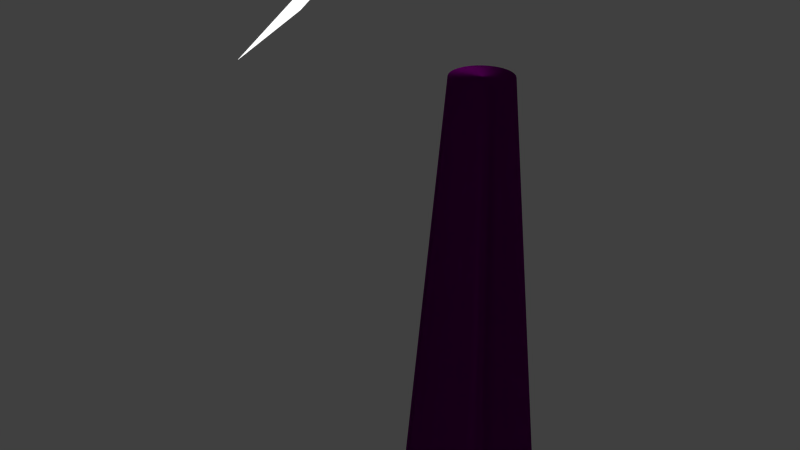 # Source: fs-baumstamm.blend  (saved by Blender 2.72.0; exported with 4.5.12 LTS)
import bpy
from mathutils import Matrix  # noqa: F401  (used for matrix-valued properties, if any)

bpy.ops.wm.read_factory_settings(use_empty=True)
scene = bpy.context.scene
scene.name = 'Scene'

# ---- collections
col_collection_1 = bpy.data.collections.new('Collection 1'); scene.collection.children.link(col_collection_1)

# ---- images (referenced by path relative to the original .blend; pixels are not part of the script)
import os
ASSET_DIR = os.environ.get("B2B_ASSET_DIR", "")  # directory of the original .blend (textures are referenced by path, not embedded)
HERE = os.path.dirname(os.path.abspath(__file__))  # packed textures are extracted next to this script under _unpacked/

def load_image(name, relpath, width, height, colorspace="sRGB"):
    """Load a texture the original file referenced (path relative to the .blend, or extracted next to this script)."""
    p = next((c for c in (os.path.join(HERE, relpath), os.path.join(ASSET_DIR, relpath)) if relpath and os.path.exists(c)), "")
    if p:
        img = bpy.data.images.load(p, check_existing=True)
        img.name = name
    else:  # same state as the original file: an image datablock whose file is absent (Cycles renders it pink)
        img = bpy.data.images.new(name, width, height)
        img.source = "FILE"
        img.filepath = "//" + (relpath or name)
    img.colorspace_settings.name = colorspace
    return img
img_fs_holz__3__jpg = load_image('fs-holz (3).jpg', 'fs-holz (3).jpg', 1024, 1024, 'sRGB')

# ---- materials (node trees are filled in below, after node groups)
mat_material_003 = bpy.data.materials.new('Material.003')
mat_material_003.alpha_threshold = 0.0
mat_material_003.roughness = 0.5
mat_material_002 = bpy.data.materials.new('Material.002')
mat_material_002.alpha_threshold = 0.0
mat_material_002.roughness = 0.5

# ---- material node trees
mat_material_003.use_nodes = True; mat_material_003.node_tree.nodes.clear()
_N = mat_material_003.node_tree.nodes; _L = mat_material_003.node_tree.links
n0 = _N.new('ShaderNodeOutputMaterial'); n0.name = 'Material Output'; n0.location = (300, 300)
n1 = _N.new('ShaderNodeEmission'); n1.name = 'Emission'; n1.location = (110, 300)
n1.inputs[0].default_value = (0.8, 0.8, 0.8, 1.0)
n1.inputs[1].default_value = 1.5
_L.new(n1.outputs[0], n0.inputs[0])
n0.is_active_output = True
mat_material_002.use_nodes = True; mat_material_002.node_tree.nodes.clear()
_N = mat_material_002.node_tree.nodes; _L = mat_material_002.node_tree.links
n0 = _N.new('ShaderNodeOutputMaterial'); n0.name = 'Material Output'; n0.location = (300, 300)
n1 = _N.new('ShaderNodeBsdfDiffuse'); n1.name = 'Diffuse BSDF'; n1.location = (10, 300)
n2 = _N.new('ShaderNodeTexImage'); n2.name = 'Image Texture'; n2.location = (-180, 300)
n2.width = 140
n2.image = img_fs_holz__3__jpg
n3 = _N.new('ShaderNodeNewGeometry'); n3.name = 'Geometry'; n3.location = (-180, 300)
_L.new(n1.outputs[0], n0.inputs[0])
_L.new(n2.outputs[0], n1.inputs[0])
_L.new(n3.outputs[2], n1.inputs[2])
n0.is_active_output = True

# ---- world
world_world = bpy.data.worlds.new('World'); scene.world = world_world
world_world.color = (0.05088, 0.05088, 0.05088)
world_world.use_sun_shadow = False
world_world.sun_shadow_jitter_overblur = 0.0
world_world.cycles.sampling_method = 'MANUAL'
world_world.cycles.sample_map_resolution = 256

# ---- meshes
me_plane = bpy.data.meshes.new('Plane')
me_plane.from_pydata([(-1.0, -1.0, 0.0), (1.0, -1.0, 0.0), (-1.0, 1.0, 0.0), (1.0, 1.0, 0.0)], [], [(0, 1, 3, 2)])
me_plane.materials.append(mat_material_003)
me_plane.use_remesh_preserve_volume = False
me_plane.use_remesh_preserve_attributes = False
me_plane.use_mirror_vertex_groups = False
me_plane.update()
me_circle = bpy.data.meshes.new('Circle')
me_circle.from_pydata([(1.034e-08, 1.087, 0.0), (-0.2121, 1.066, 0.0), (-0.416, 1.004, 0.0), (-0.604, 0.9039, 0.0), (-0.7687, 0.7687, 0.0), (-0.9039, 0.604, 0.0), (-1.004, 0.416, 0.0), (-1.066, 0.2121, 0.0), (-1.087, 5.725e-08, 0.0), (-1.066, -0.2121, 0.0), (-1.004, -0.416, 0.0), (-0.9039, -0.604, 0.0), (-0.7687, -0.7687, 0.0), (-0.604, -0.9039, 0.0), (-0.416, -1.004, 0.0), (-0.2121, -1.066, 0.0), (3.646e-07, -1.087, 0.0), (0.2121, -1.066, 0.0), (0.416, -1.004, 0.0), (0.604, -0.9039, 0.0), (0.7687, -0.7687, 0.0), (0.9039, -0.604, 0.0), (1.004, -0.416, 0.0), (1.066, -0.2121, 0.0), (1.087, 1.025e-06, 0.0), (1.066, 0.2121, 0.0), (1.004, 0.416, 0.0), (0.9039, 0.604, 0.0), (0.7687, 0.7687, 0.0), (0.604, 0.9039, 0.0), (0.416, 1.004, 0.0), (0.2121, 1.066, 0.0), (-3.585e-08, 0.4887, 6.954), (-0.09534, 0.4793, 6.954), (-0.187, 0.4515, 6.954), (-0.2715, 0.4063, 6.954), (-0.3456, 0.3456, 6.954), (-0.4063, 0.2715, 6.954), (-0.4515, 0.187, 6.954), (-0.4793, 0.09534, 6.954), (-0.4887, 1.877e-07, 6.954), (-0.4793, -0.09534, 6.954), (-0.4515, -0.187, 6.954), (-0.4063, -0.2715, 6.954), (-0.3456, -0.3456, 6.954), (-0.2715, -0.4063, 6.954), (-0.187, -0.4515, 6.954), (-0.09534, -0.4793, 6.954), (1.234e-07, -0.4887, 6.954), (0.09534, -0.4793, 6.954), (0.187, -0.4515, 6.954), (0.2715, -0.4063, 6.954), (0.3456, -0.3456, 6.954), (0.4063, -0.2715, 6.954), (0.4515, -0.187, 6.954), (0.4793, -0.09534, 6.954), (0.4887, 6.227e-07, 6.954), (0.4793, 0.09534, 6.954), (0.4515, 0.187, 6.954), (0.4063, 0.2715, 6.954), (0.3456, 0.3456, 6.954), (0.2715, 0.4063, 6.954), (0.187, 0.4515, 6.954), (0.09534, 0.4793, 6.954)], [], [(1, 0, 31, 30, 29, 28, 27, 26, 25, 24, 23, 22, 21, 20, 19, 18, 17, 16, 15, 14, 13, 12, 11, 10, 9, 8, 7, 6, 5, 4, 3, 2), (33, 34, 35, 36, 37, 38, 39, 40, 41, 42, 43, 44, 45, 46, 47, 48, 49, 50, 51, 52, 53, 54, 55, 56, 57, 58, 59, 60, 61, 62, 63, 32), (26, 27, 59, 58), (4, 5, 37, 36), (15, 16, 48, 47), (24, 25, 57, 56), (2, 3, 35, 34), (13, 14, 46, 45), (22, 23, 55, 54), (0, 1, 33, 32), (11, 12, 44, 43), (31, 0, 32, 63), (20, 21, 53, 52), (9, 10, 42, 41), (29, 30, 62, 61), (18, 19, 51, 50), (7, 8, 40, 39), (27, 28, 60, 59), (16, 17, 49, 48), (5, 6, 38, 37), (25, 26, 58, 57), (3, 4, 36, 35), (14, 15, 47, 46), (23, 24, 56, 55), (1, 2, 34, 33), (12, 13, 45, 44), (21, 22, 54, 53), (10, 11, 43, 42), (30, 31, 63, 62), (19, 20, 52, 51), (8, 9, 41, 40), (28, 29, 61, 60), (17, 18, 50, 49), (6, 7, 39, 38)])
me_circle.polygons.foreach_set('use_smooth', [True] * 34)
_uv = me_circle.uv_layers.new(name='UVMap')
_uv.uv.foreach_set('vector', [-0.8779, 2.916, -0.8488, 3.117, -0.8534, 3.319, -0.8916, 3.515, -0.9619, 3.696, -1.062, 3.856, -1.187, 3.988, -1.333, 4.088, -1.494, 4.151, -1.664, 4.176, -1.837, 4.161, -2.005, 4.106, -2.162, 4.015, -2.303, 3.89, -2.422, 3.736, -2.514, 3.559, -2.576, 3.367, -2.605, 3.165, -2.6, 2.963, -2.562, 2.767, -2.492, 2.586, -2.392, 2.426, -2.267, 2.294, -2.121, 2.194, -1.96, 2.131, -1.789, 2.106, -1.617, 2.122, -1.449, 2.176, -1.291, 2.267, -1.15, 2.392, -1.032, 2.546, -0.9396, 2.723, -1.341, 1.156, -1.27, 1.198, -1.206, 1.254, -1.153, 1.323, -1.112, 1.402, -1.084, 1.489, -1.071, 1.58, -1.073, 1.67, -1.09, 1.758, -1.122, 1.84, -1.167, 1.912, -1.223, 1.971, -1.289, 2.016, -1.361, 2.044, -1.437, 2.055, -1.515, 2.049, -1.591, 2.024, -1.661, 1.983, -1.725, 1.927, -1.778, 1.858, -1.82, 1.778, -1.847, 1.692, -1.86, 1.601, -1.858, 1.51, -1.841, 1.422, -1.809, 1.341, -1.765, 1.269, -1.708, 1.21, -1.643, 1.165, -1.57, 1.136, -1.494, 1.125, -1.416, 1.132, 1.904, 3.653, 1.746, 3.668, 1.067, -2.96, 1.139, -2.967, 3.096, -3.241, 3.218, -3.245, 3.8, 3.387, 3.745, 3.389, -1.371, -2.607, -1.205, -2.634, -0.2047, 3.956, -0.2795, 3.968, 2.242, 3.612, 2.071, 3.634, 1.214, -2.975, 1.29, -2.986, 2.795, -3.214, 2.954, -3.23, 3.681, 3.393, 3.61, 3.401, -1.667, -2.547, -1.527, -2.577, -0.3497, 3.981, -0.4126, 3.995, 2.565, 3.558, 2.408, 3.586, 1.365, -2.997, 1.436, -3.01, 2.458, -3.169, 2.628, -3.194, 3.534, 3.41, 3.458, 3.421, 0.6461, 3.835, 0.5034, 3.847, -0.1941, -2.778, -0.13, -2.784, 2.292, -3.142, 2.458, -3.169, 3.458, 3.421, 3.383, 3.433, 2.824, 3.5, 2.705, 3.529, 1.499, -3.023, 1.552, -3.036, 0.9711, 3.795, 0.804, 3.818, -0.05899, -2.791, 0.01612, -2.802, 1.996, -3.082, 2.136, -3.112, 3.313, 3.447, 3.25, 3.46, -0.8672, -2.679, -0.7091, -2.695, 0.01805, 3.928, -0.05304, 3.936, 1.307, 3.74, 1.141, 3.769, 0.09247, -2.813, 0.1671, -2.827, 1.746, 3.668, 1.603, 3.677, 1.003, -2.956, 1.067, -2.96, -1.205, -2.634, -1.035, -2.659, -0.1283, 3.945, -0.2047, 3.956, 1.603, 3.677, 1.463, 3.708, 0.2372, -2.841, 0.3, -2.855, 2.071, 3.634, 1.904, 3.653, 1.139, -2.967, 1.214, -2.975, 2.954, -3.23, 3.096, -3.241, 3.745, 3.389, 3.681, 3.393, -1.527, -2.577, -1.371, -2.607, -0.2795, 3.968, -0.3497, 3.981, 2.408, 3.586, 2.242, 3.612, 1.29, -2.986, 1.365, -2.997, 2.628, -3.194, 2.795, -3.214, 3.61, 3.401, 3.534, 3.41, 0.5034, 3.847, 0.3814, 3.853, -0.249, -2.776, -0.1941, -2.778, 2.705, 3.529, 2.565, 3.558, 1.436, -3.01, 1.499, -3.023, 0.804, 3.818, 0.6461, 3.835, -0.13, -2.784, -0.05899, -2.791, 2.136, -3.112, 2.292, -3.142, 3.383, 3.433, 3.313, 3.447, -0.7091, -2.695, -0.5663, -2.706, 0.08227, 3.924, 0.01805, 3.928, 1.141, 3.769, 0.9711, 3.795, 0.01612, -2.802, 0.09247, -2.813, 1.877, -3.052, 1.996, -3.082, 3.25, 3.46, 3.197, 3.474, -1.035, -2.659, -0.8672, -2.679, -0.05304, 3.936, -0.1283, 3.945, 1.463, 3.708, 1.307, 3.74, 0.1671, -2.827, 0.2372, -2.841])
me_circle.materials.append(mat_material_002)
me_circle.use_remesh_preserve_volume = False
me_circle.use_remesh_preserve_attributes = False
me_circle.use_mirror_vertex_groups = False
me_circle.update()

# ---- objects
ob_plane = bpy.data.objects.new('Plane', me_plane)
ob_circle = bpy.data.objects.new('Circle', me_circle)

# ---- transforms, parenting, visibility, modifiers, constraints
ob_plane.location = (-2.197, -1.215, 8.035)
ob_plane.rotation_euler = (-2.49, 2.727, -4.604)
ob_plane.lineart.crease_threshold = 0.0
ob_circle.location = (0.0, 0.0, 0.0)
ob_circle.lineart.crease_threshold = 0.0

# ---- collection membership
col_collection_1.objects.link(ob_plane)
col_collection_1.objects.link(ob_circle)

# ---- scene / render settings (as saved in the file)
scene.frame_start = 1; scene.frame_end = 250; scene.frame_set(1)
scene.render.engine = 'CYCLES'
scene.render.resolution_percentage = 50
scene.render.dither_intensity = 0.0
scene.cycles.use_denoising = False
scene.cycles.samples = 10
scene.cycles.sampling_pattern = 'TABULATED_SOBOL'
scene.cycles.light_sampling_threshold = 0.0
scene.cycles.use_adaptive_sampling = False
scene.cycles.use_light_tree = False
scene.cycles.blur_glossy = 0.0
scene.cycles.pixel_filter_type = 'GAUSSIAN'
scene.cycles.sample_clamp_indirect = 0.0
scene.view_settings.view_transform = 'Standard'
bpy.context.view_layer.update()

# ---- added for rendering (the .blend has no active camera): camera
cam_auto = bpy.data.cameras.new('AutoCamera')
cam_auto.lens = 50.0
cam_auto.sensor_width = 36.0
cam_auto.clip_end = 1000.0
ob_auto_camera = bpy.data.objects.new('AutoCamera', cam_auto)
scene.collection.objects.link(ob_auto_camera)
ob_auto_camera.location = (8.68499, -12.235, 12.2546)
ob_auto_camera.rotation_euler = (1.09748, -7.21219e-08, 0.694738)
scene.camera = ob_auto_camera
bpy.context.view_layer.update()
